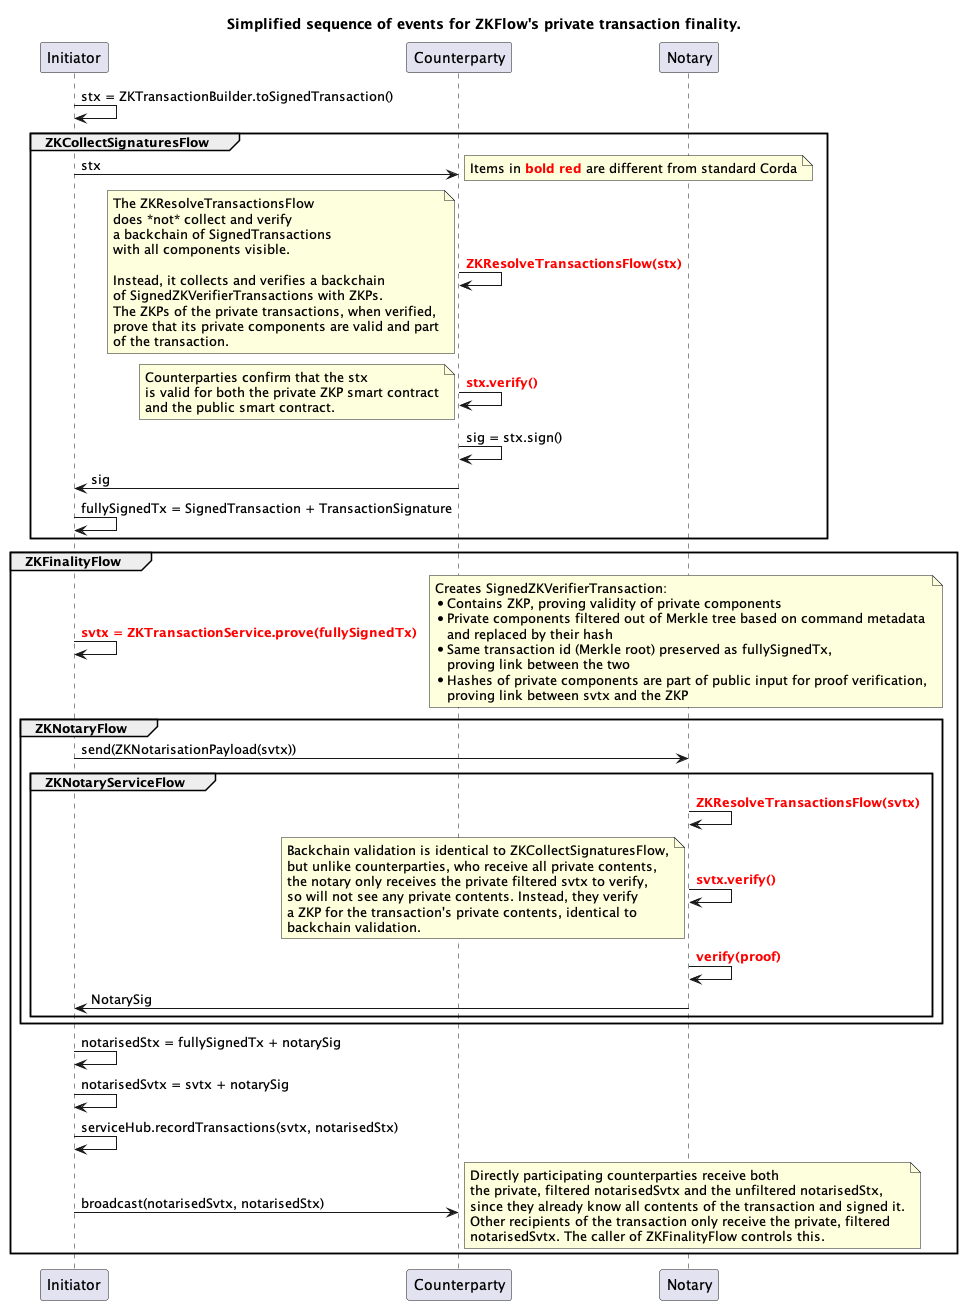

The diagram above was rendered by PlantUML. Its source (embedded in the PNG):
@startuml
title Simplified sequence of events for ZKFlow's private transaction finality.
skinparam backgroundColor white

Init as "Initiator" -> Init: stx = ZKTransactionBuilder.toSignedTransaction()
group ZKCollectSignaturesFlow
    Init -> ctp as "Counterparty": stx
    note right
        Items in <font color=red><b>bold red</b></font> are different from standard Corda
    end note
    ctp -> ctp: <font color=red><b>ZKResolveTransactionsFlow(stx)</b></font>
    note left
        The ZKResolveTransactionsFlow
        does *not* collect and verify
        a backchain of SignedTransactions
        with all components visible.

        Instead, it collects and verifies a backchain
        of SignedZKVerifierTransactions with ZKPs.
        The ZKPs of the private transactions, when verified,
        prove that its private components are valid and part
        of the transaction.
    end note
    ctp -> ctp: <font color=red><b>stx.verify()</b></font>
    note left
        Counterparties confirm that the stx
        is valid for both the private ZKP smart contract
        and the public smart contract.
    end note
    ctp -> ctp: sig = stx.sign()
    ctp -> Init: sig
    Init -> Init: fullySignedTx = SignedTransaction + TransactionSignature
end

group ZKFinalityFlow
    Init -> Init: <font color=red><b>svtx = ZKTransactionService.prove(fullySignedTx)</b></font>
    note right
        Creates SignedZKVerifierTransaction:
        * Contains ZKP, proving validity of private components
        * Private components filtered out of Merkle tree based on command metadata
           and replaced by their hash
        * Same transaction id (Merkle root) preserved as fullySignedTx,
           proving link between the two
        * Hashes of private components are part of public input for proof verification,
           proving link between svtx and the ZKP
    end note
    group ZKNotaryFlow
        Init -> notary as "Notary":  send(ZKNotarisationPayload(svtx))
        group ZKNotaryServiceFlow
            notary -> notary: <font color=red><b>ZKResolveTransactionsFlow(svtx)</b></font>
            notary -> notary: <font color=red><b>svtx.verify()</b></font>
            note left
                Backchain validation is identical to ZKCollectSignaturesFlow,
                but unlike counterparties, who receive all private contents,
                the notary only receives the private filtered svtx to verify,
                so will not see any private contents. Instead, they verify
                a ZKP for the transaction's private contents, identical to
                backchain validation.
            end note
            notary -> notary: <font color=red><b>verify(proof)</b></font>
            notary -> Init: NotarySig
        end
    end
    Init -> Init: notarisedStx = fullySignedTx + notarySig
    Init -> Init: notarisedSvtx = svtx + notarySig
    Init -> Init: serviceHub.recordTransactions(svtx, notarisedStx)
    Init -> ctp: broadcast(notarisedSvtx, notarisedStx)
    note right
        Directly participating counterparties receive both
        the private, filtered notarisedSvtx and the unfiltered notarisedStx,
        since they already know all contents of the transaction and signed it.
        Other recipients of the transaction only receive the private, filtered
        notarisedSvtx. The caller of ZKFinalityFlow controls this.
    end note
end
@enduml